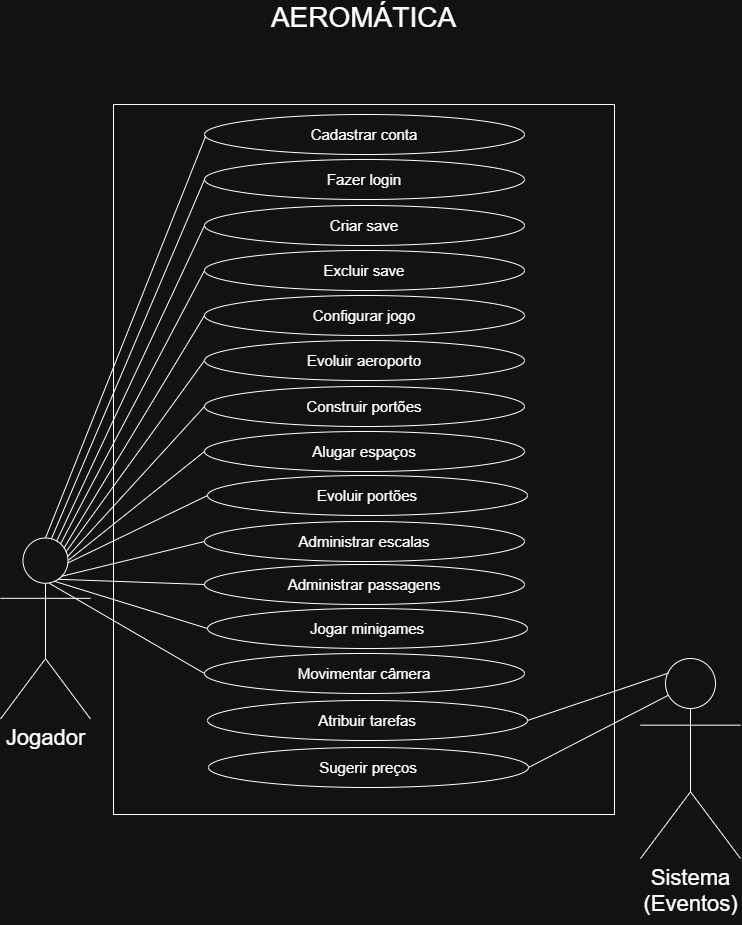

The diagram above was exported from draw.io. Its source (the exported page's mxGraphModel, read from the mxfile embedded in the PNG):
<mxGraphModel dx="2102" dy="1076" grid="1" gridSize="10" guides="1" tooltips="1" connect="1" arrows="1" fold="1" page="1" pageScale="1" pageWidth="827" pageHeight="1169" math="0" shadow="0">
  <root>
    <mxCell id="0" />
    <mxCell id="1" parent="0" />
    <mxCell id="lf2_Aw0f4Fmai9Fceusn-4" parent="1" style="html=1;whiteSpace=wrap;labelPosition=center;verticalLabelPosition=top;align=center;verticalAlign=bottom;fontSize=28;fontFamily=Helvetica;labelBackgroundColor=none;" value="AEROMÁTICA&lt;div&gt;&lt;br&gt;&lt;/div&gt;&lt;div&gt;&lt;br&gt;&lt;/div&gt;" vertex="1">
      <mxGeometry height="710" width="501" x="163" y="210" as="geometry" />
    </mxCell>
    <mxCell id="lf2_Aw0f4Fmai9Fceusn-6" parent="1" style="shape=umlActor;verticalLabelPosition=bottom;verticalAlign=top;html=1;fontSize=22;labelBackgroundColor=none;" value="Jogador" vertex="1">
      <mxGeometry height="181" width="90" x="50" y="643.5" as="geometry" />
    </mxCell>
    <mxCell id="T5iCl_zbbSRTDdi9ujSx-3" parent="1" style="shape=umlActor;verticalLabelPosition=bottom;verticalAlign=top;html=1;align=center;fontFamily=Helvetica;fontSize=22;labelBackgroundColor=none;" value="Sistema&lt;div&gt;(Eventos)&lt;/div&gt;" vertex="1">
      <mxGeometry height="200" width="100" x="690" y="764" as="geometry" />
    </mxCell>
    <mxCell id="Wo4UBqrMFRi6BrJf8-xM-20" connectable="0" parent="1" style="group;labelBackgroundColor=none;" value="" vertex="1">
      <mxGeometry height="810" width="320" x="254" y="220" as="geometry" />
    </mxCell>
    <mxCell id="lf2_Aw0f4Fmai9Fceusn-20" parent="Wo4UBqrMFRi6BrJf8-xM-20" style="ellipse;whiteSpace=wrap;html=1;fontSize=15;labelBackgroundColor=none;" value="Evoluir portões" vertex="1">
      <mxGeometry height="40" width="320" x="3" y="361" as="geometry" />
    </mxCell>
    <mxCell id="lf2_Aw0f4Fmai9Fceusn-21" parent="Wo4UBqrMFRi6BrJf8-xM-20" style="ellipse;whiteSpace=wrap;html=1;fontSize=15;labelBackgroundColor=none;" value="Alugar espaços" vertex="1">
      <mxGeometry height="40" width="320" y="317" as="geometry" />
    </mxCell>
    <mxCell id="lf2_Aw0f4Fmai9Fceusn-27" parent="Wo4UBqrMFRi6BrJf8-xM-20" style="ellipse;whiteSpace=wrap;html=1;fontSize=15;labelBackgroundColor=none;" value="Administrar escalas" vertex="1">
      <mxGeometry height="40" width="320" y="407" as="geometry" />
    </mxCell>
    <mxCell id="lf2_Aw0f4Fmai9Fceusn-28" parent="Wo4UBqrMFRi6BrJf8-xM-20" style="ellipse;whiteSpace=wrap;html=1;fontSize=15;labelBackgroundColor=none;" value="Administrar passagens" vertex="1">
      <mxGeometry height="40" width="320" y="450" as="geometry" />
    </mxCell>
    <mxCell id="T5iCl_zbbSRTDdi9ujSx-1" parent="Wo4UBqrMFRi6BrJf8-xM-20" style="ellipse;whiteSpace=wrap;html=1;fontSize=15;labelBackgroundColor=none;" value="Jogar minigames" vertex="1">
      <mxGeometry height="40" width="320" x="3" y="494" as="geometry" />
    </mxCell>
    <mxCell id="T5iCl_zbbSRTDdi9ujSx-7" parent="Wo4UBqrMFRi6BrJf8-xM-20" style="ellipse;whiteSpace=wrap;html=1;fontSize=15;labelBackgroundColor=none;" value="Atribuir tarefas" vertex="1">
      <mxGeometry height="40" width="320" x="3" y="586" as="geometry" />
    </mxCell>
    <mxCell id="T5iCl_zbbSRTDdi9ujSx-10" parent="Wo4UBqrMFRi6BrJf8-xM-20" style="ellipse;whiteSpace=wrap;html=1;fontSize=15;labelBackgroundColor=none;" value="Movimentar câmera" vertex="1">
      <mxGeometry height="40" width="320" y="539" as="geometry" />
    </mxCell>
    <mxCell id="T5iCl_zbbSRTDdi9ujSx-11" parent="Wo4UBqrMFRi6BrJf8-xM-20" style="ellipse;whiteSpace=wrap;html=1;fontSize=15;labelBackgroundColor=none;" value="Sugerir preços" vertex="1">
      <mxGeometry height="40" width="320" x="4" y="633" as="geometry" />
    </mxCell>
    <mxCell id="Wo4UBqrMFRi6BrJf8-xM-1" parent="Wo4UBqrMFRi6BrJf8-xM-20" style="ellipse;whiteSpace=wrap;html=1;align=center;verticalAlign=middle;fontFamily=Helvetica;fontSize=15;labelBackgroundColor=none;perimeterSpacing=3;" value="Cadastrar conta" vertex="1">
      <mxGeometry height="40" width="320" as="geometry" />
    </mxCell>
    <mxCell id="Wo4UBqrMFRi6BrJf8-xM-4" parent="Wo4UBqrMFRi6BrJf8-xM-20" style="ellipse;whiteSpace=wrap;html=1;align=center;verticalAlign=middle;fontFamily=Helvetica;fontSize=15;labelBackgroundColor=none;" value="Fazer login" vertex="1">
      <mxGeometry height="40" width="320" y="45" as="geometry" />
    </mxCell>
    <mxCell id="lf2_Aw0f4Fmai9Fceusn-12" parent="Wo4UBqrMFRi6BrJf8-xM-20" style="ellipse;whiteSpace=wrap;html=1;fontSize=15;labelBackgroundColor=none;align=center;verticalAlign=middle;fontFamily=Helvetica;" value="Criar save" vertex="1">
      <mxGeometry height="40" width="320" y="91" as="geometry" />
    </mxCell>
    <mxCell id="lf2_Aw0f4Fmai9Fceusn-13" parent="Wo4UBqrMFRi6BrJf8-xM-20" style="ellipse;whiteSpace=wrap;html=1;fontSize=15;labelBackgroundColor=none;align=center;verticalAlign=middle;fontFamily=Helvetica;" value="Excluir save" vertex="1">
      <mxGeometry height="40" width="320" y="136" as="geometry" />
    </mxCell>
    <mxCell id="lf2_Aw0f4Fmai9Fceusn-19" parent="Wo4UBqrMFRi6BrJf8-xM-20" style="ellipse;whiteSpace=wrap;html=1;fontSize=15;labelBackgroundColor=none;" value="Construir portões" vertex="1">
      <mxGeometry height="40" width="320" y="272" as="geometry" />
    </mxCell>
    <mxCell id="Wo4UBqrMFRi6BrJf8-xM-5" parent="Wo4UBqrMFRi6BrJf8-xM-20" style="ellipse;whiteSpace=wrap;html=1;align=center;verticalAlign=middle;fontFamily=Helvetica;fontSize=15;labelBackgroundColor=none;" value="Configurar jogo" vertex="1">
      <mxGeometry height="40" width="320" y="181" as="geometry" />
    </mxCell>
    <mxCell id="Wo4UBqrMFRi6BrJf8-xM-6" parent="Wo4UBqrMFRi6BrJf8-xM-20" style="ellipse;whiteSpace=wrap;html=1;align=center;verticalAlign=middle;fontFamily=Helvetica;fontSize=15;labelBackgroundColor=none;" value="Evoluir aeroporto" vertex="1">
      <mxGeometry height="40" width="320" y="226" as="geometry" />
    </mxCell>
    <mxCell id="ItgDESyKdhDSscYmAy7H-1" edge="1" parent="1" source="lf2_Aw0f4Fmai9Fceusn-6" style="endArrow=none;html=1;rounded=0;entryX=0.013;entryY=0.529;entryDx=0;entryDy=0;entryPerimeter=0;exitX=0.5;exitY=0;exitDx=0;exitDy=0;exitPerimeter=0;" target="Wo4UBqrMFRi6BrJf8-xM-1" value="">
      <mxGeometry height="50" relative="1" width="50" as="geometry">
        <mxPoint x="100" y="436.88" as="sourcePoint" />
        <mxPoint x="264" y="380.0013872832368" as="targetPoint" />
      </mxGeometry>
    </mxCell>
    <mxCell id="ItgDESyKdhDSscYmAy7H-5" edge="1" parent="1" source="lf2_Aw0f4Fmai9Fceusn-6" style="endArrow=none;html=1;rounded=0;exitX=0.566;exitY=0.004;exitDx=0;exitDy=0;exitPerimeter=0;entryX=0;entryY=0.5;entryDx=0;entryDy=0;" target="Wo4UBqrMFRi6BrJf8-xM-4" value="">
      <mxGeometry height="50" relative="1" width="50" as="geometry">
        <mxPoint x="100" y="440" as="sourcePoint" />
        <mxPoint x="150" y="390" as="targetPoint" />
      </mxGeometry>
    </mxCell>
    <mxCell id="ItgDESyKdhDSscYmAy7H-6" edge="1" parent="1" source="lf2_Aw0f4Fmai9Fceusn-6" style="endArrow=none;html=1;rounded=0;entryX=0;entryY=0.5;entryDx=0;entryDy=0;exitX=0.624;exitY=0.018;exitDx=0;exitDy=0;exitPerimeter=0;" target="lf2_Aw0f4Fmai9Fceusn-12" value="">
      <mxGeometry height="50" relative="1" width="50" as="geometry">
        <mxPoint x="110" y="444" as="sourcePoint" />
        <mxPoint x="255" y="300" as="targetPoint" />
      </mxGeometry>
    </mxCell>
    <mxCell id="ItgDESyKdhDSscYmAy7H-7" edge="1" parent="1" source="lf2_Aw0f4Fmai9Fceusn-6" style="endArrow=none;html=1;rounded=0;entryX=0;entryY=0.5;entryDx=0;entryDy=0;exitX=0.668;exitY=0.032;exitDx=0;exitDy=0;exitPerimeter=0;" target="lf2_Aw0f4Fmai9Fceusn-13" value="">
      <mxGeometry height="50" relative="1" width="50" as="geometry">
        <mxPoint x="130" y="474" as="sourcePoint" />
        <mxPoint x="275" y="330" as="targetPoint" />
      </mxGeometry>
    </mxCell>
    <mxCell id="ItgDESyKdhDSscYmAy7H-8" edge="1" parent="1" source="lf2_Aw0f4Fmai9Fceusn-6" style="endArrow=none;html=1;rounded=0;entryX=0;entryY=0.5;entryDx=0;entryDy=0;exitX=0.707;exitY=0.054;exitDx=0;exitDy=0;exitPerimeter=0;" target="Wo4UBqrMFRi6BrJf8-xM-5" value="">
      <mxGeometry height="50" relative="1" width="50" as="geometry">
        <mxPoint x="140" y="450" as="sourcePoint" />
        <mxPoint x="190" y="400" as="targetPoint" />
      </mxGeometry>
    </mxCell>
    <mxCell id="ItgDESyKdhDSscYmAy7H-9" edge="1" parent="1" source="lf2_Aw0f4Fmai9Fceusn-6" style="endArrow=none;html=1;rounded=0;entryX=0;entryY=0.5;entryDx=0;entryDy=0;exitX=0.726;exitY=0.078;exitDx=0;exitDy=0;exitPerimeter=0;" target="Wo4UBqrMFRi6BrJf8-xM-6" value="">
      <mxGeometry height="50" relative="1" width="50" as="geometry">
        <mxPoint x="100" y="453.49" as="sourcePoint" />
        <mxPoint x="290" y="490" as="targetPoint" />
      </mxGeometry>
    </mxCell>
    <mxCell id="ItgDESyKdhDSscYmAy7H-10" edge="1" parent="1" source="lf2_Aw0f4Fmai9Fceusn-6" style="endArrow=none;html=1;rounded=0;entryX=0;entryY=0.5;entryDx=0;entryDy=0;exitX=0.75;exitY=0.1;exitDx=0;exitDy=0;exitPerimeter=0;" target="lf2_Aw0f4Fmai9Fceusn-19" value="">
      <mxGeometry height="50" relative="1" width="50" as="geometry">
        <mxPoint x="130" y="520" as="sourcePoint" />
        <mxPoint x="180" y="470" as="targetPoint" />
      </mxGeometry>
    </mxCell>
    <mxCell id="ItgDESyKdhDSscYmAy7H-11" edge="1" parent="1" source="lf2_Aw0f4Fmai9Fceusn-6" style="endArrow=none;html=1;rounded=0;exitX=0.755;exitY=0.123;exitDx=0;exitDy=0;exitPerimeter=0;entryX=0;entryY=0.5;entryDx=0;entryDy=0;" target="lf2_Aw0f4Fmai9Fceusn-21" value="">
      <mxGeometry height="50" relative="1" width="50" as="geometry">
        <mxPoint x="210" y="610" as="sourcePoint" />
        <mxPoint x="260" y="560" as="targetPoint" />
      </mxGeometry>
    </mxCell>
    <mxCell id="ItgDESyKdhDSscYmAy7H-12" edge="1" parent="1" source="lf2_Aw0f4Fmai9Fceusn-6" style="endArrow=none;html=1;rounded=0;entryX=0;entryY=0.5;entryDx=0;entryDy=0;exitX=0.748;exitY=0.138;exitDx=0;exitDy=0;exitPerimeter=0;" target="lf2_Aw0f4Fmai9Fceusn-20" value="">
      <mxGeometry height="50" relative="1" width="50" as="geometry">
        <mxPoint x="95.5" y="644.23" as="sourcePoint" />
        <mxPoint x="250" y="612" as="targetPoint" />
      </mxGeometry>
    </mxCell>
    <mxCell id="ItgDESyKdhDSscYmAy7H-16" edge="1" parent="1" source="lf2_Aw0f4Fmai9Fceusn-6" style="endArrow=none;html=1;rounded=0;exitX=0.676;exitY=0.212;exitDx=0;exitDy=0;exitPerimeter=0;entryX=0;entryY=0.5;entryDx=0;entryDy=0;" target="lf2_Aw0f4Fmai9Fceusn-27" value="">
      <mxGeometry height="50" relative="1" width="50" as="geometry">
        <mxPoint x="200" y="720" as="sourcePoint" />
        <mxPoint x="250" y="670" as="targetPoint" />
      </mxGeometry>
    </mxCell>
    <mxCell id="ItgDESyKdhDSscYmAy7H-17" edge="1" parent="1" source="lf2_Aw0f4Fmai9Fceusn-6" style="endArrow=none;html=1;rounded=0;exitX=0.635;exitY=0.228;exitDx=0;exitDy=0;exitPerimeter=0;entryX=0;entryY=0.5;entryDx=0;entryDy=0;" target="lf2_Aw0f4Fmai9Fceusn-28" value="">
      <mxGeometry height="50" relative="1" width="50" as="geometry">
        <mxPoint x="113" y="760" as="sourcePoint" />
        <mxPoint x="163" y="710" as="targetPoint" />
      </mxGeometry>
    </mxCell>
    <mxCell id="ItgDESyKdhDSscYmAy7H-18" edge="1" parent="1" source="lf2_Aw0f4Fmai9Fceusn-6" style="endArrow=none;html=1;rounded=0;exitX=0.598;exitY=0.239;exitDx=0;exitDy=0;exitPerimeter=0;entryX=0;entryY=0.5;entryDx=0;entryDy=0;" target="T5iCl_zbbSRTDdi9ujSx-1" value="">
      <mxGeometry height="50" relative="1" width="50" as="geometry">
        <mxPoint x="81" y="678" as="sourcePoint" />
        <mxPoint x="250" y="804" as="targetPoint" />
      </mxGeometry>
    </mxCell>
    <mxCell id="ItgDESyKdhDSscYmAy7H-19" edge="1" parent="1" source="lf2_Aw0f4Fmai9Fceusn-6" style="endArrow=none;html=1;rounded=0;exitX=0.542;exitY=0.25;exitDx=0;exitDy=0;exitPerimeter=0;entryX=0;entryY=0.5;entryDx=0;entryDy=0;" target="T5iCl_zbbSRTDdi9ujSx-10" value="">
      <mxGeometry height="50" relative="1" width="50" as="geometry">
        <mxPoint x="360" y="900" as="sourcePoint" />
        <mxPoint x="250" y="884" as="targetPoint" />
      </mxGeometry>
    </mxCell>
    <mxCell id="ItgDESyKdhDSscYmAy7H-20" edge="1" parent="1" source="T5iCl_zbbSRTDdi9ujSx-7" style="endArrow=none;html=1;rounded=0;entryX=0.279;entryY=0.073;entryDx=0;entryDy=0;entryPerimeter=0;exitX=1;exitY=0.5;exitDx=0;exitDy=0;" target="T5iCl_zbbSRTDdi9ujSx-3" value="">
      <mxGeometry height="50" relative="1" width="50" as="geometry">
        <mxPoint x="470" y="1020" as="sourcePoint" />
        <mxPoint x="520" y="970" as="targetPoint" />
      </mxGeometry>
    </mxCell>
    <mxCell id="ItgDESyKdhDSscYmAy7H-23" edge="1" parent="1" source="T5iCl_zbbSRTDdi9ujSx-11" style="endArrow=none;html=1;rounded=0;entryX=0.274;entryY=0.185;entryDx=0;entryDy=0;entryPerimeter=0;exitX=1;exitY=0.5;exitDx=0;exitDy=0;" target="T5iCl_zbbSRTDdi9ujSx-3" value="">
      <mxGeometry height="50" relative="1" width="50" as="geometry">
        <mxPoint x="570" y="980" as="sourcePoint" />
        <mxPoint x="620" y="930" as="targetPoint" />
      </mxGeometry>
    </mxCell>
  </root>
</mxGraphModel>